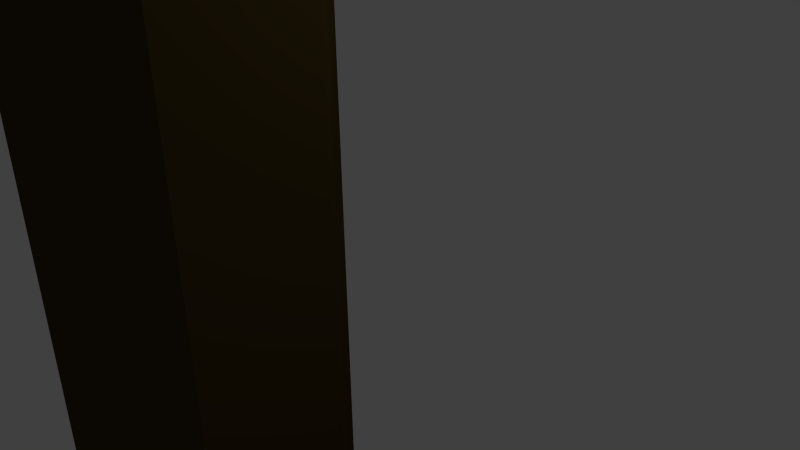 # Source: Axe.blend  (saved by Blender 2.71.0; exported with 4.5.12 LTS)
import bpy
from mathutils import Matrix  # noqa: F401  (used for matrix-valued properties, if any)

bpy.ops.wm.read_factory_settings(use_empty=True)
scene = bpy.context.scene
scene.name = 'Scene'

# ---- collections
col_collection_1 = bpy.data.collections.new('Collection 1'); scene.collection.children.link(col_collection_1)

# ---- materials (node trees are filled in below, after node groups)
mat_wood = bpy.data.materials.new('Wood')
mat_wood.alpha_threshold = 0.0
mat_wood.use_transparent_shadow = False
mat_wood.diffuse_color = (0.2266, 0.0975, 0.04599, 1.0)
mat_wood.roughness = 0.5
mat_wood.line_color = (0.0, 0.0, 0.0, 1.0)
mat_hold = bpy.data.materials.new('Hold')
mat_hold.alpha_threshold = 0.0
mat_hold.use_transparent_shadow = False
mat_hold.diffuse_color = (0.0331, 0.02392, 0.0137, 1.0)
mat_hold.roughness = 0.5
mat_hold.line_color = (0.0, 0.0, 0.0, 1.0)
mat_blade = bpy.data.materials.new('Blade')
mat_blade.alpha_threshold = 0.0
mat_blade.use_transparent_shadow = False
mat_blade.diffuse_color = (0.1356, 0.1424, 0.1149, 1.0)
mat_blade.roughness = 0.5
mat_blade.line_color = (0.0, 0.0, 0.0, 1.0)
mat_hilt = bpy.data.materials.new('Hilt')
mat_hilt.alpha_threshold = 0.0
mat_hilt.use_transparent_shadow = False
mat_hilt.diffuse_color = (0.06681, 0.04456, 0.01088, 1.0)
mat_hilt.roughness = 0.5
mat_hilt.line_color = (0.0, 0.0, 0.0, 1.0)

# ---- material node trees

# ---- world
world_world = bpy.data.worlds.new('World'); scene.world = world_world
world_world.color = (0.05088, 0.05088, 0.05088)
world_world.use_sun_shadow = False
world_world.sun_shadow_jitter_overblur = 0.0
world_world.cycles.sampling_method = 'MANUAL'
world_world.cycles.sample_map_resolution = 256

# ---- cameras
cam_camera = bpy.data.cameras.new('Camera')
cam_camera.clip_end = 100.0
cam_camera.lens = 35.0
cam_camera.sensor_width = 32.0
cam_camera.sensor_height = 18.0
cam_camera.ortho_scale = 7.314
cam_camera.dof.focus_distance = 0.0
cam_camera.dof.aperture_fstop = 128.0

# ---- lights
light_lamp = bpy.data.lights.new('Lamp', 'POINT')
light_lamp.transmission_factor = 0.0
light_lamp.cutoff_distance = 30.0
light_lamp.energy = 100.0
light_lamp.shadow_buffer_clip_start = 1.001
light_lamp.shadow_soft_size = 0.1
light_lamp.shadow_maximum_resolution = 0.006
light_lamp.use_absolute_resolution = True
light_lamp.cycles.use_multiple_importance_sampling = False

# ---- meshes
me_cylinder_002 = bpy.data.meshes.new('Cylinder.002')
me_cylinder_002.from_pydata([(0.0, 1.0, -1.0), (-0.0002459, 0.7998, 1.076), (0.6428, 0.766, -1.0), (0.5698, 0.6722, 1.073), (1.28, 0.1736, -1.0), (1.03, 0.1347, 1.076), (1.188, -0.7308, -1.024), (0.9682, -0.5992, 1.058), (0.2639, -1.112, -0.9725), (0.2121, -0.8997, 1.098), (-0.4469, -0.8809, -0.9489), (-0.3599, -0.714, 1.117), (-1.089, -0.4439, -1.038), (-0.8857, -0.3707, 1.046), (-1.208, 0.2298, -1.038), (-0.9724, 0.1799, 1.046), (-0.6428, 0.766, -1.0), (-0.5642, 0.6854, 1.074), (-0.0002933, 0.7612, 1.461), (-0.0002933, 0.7612, 1.52), (0.5233, 0.5075, 1.467), (0.4928, 0.5817, 1.52), (0.9752, 0.1175, 1.461), (0.982, 0.1272, 1.52), (0.9006, -0.5289, 1.46), (0.9113, -0.5666, 1.519), (0.2053, -0.8551, 1.464), (0.2021, -0.8588, 1.521), (-0.364, -0.6601, 1.466), (-0.3431, -0.6818, 1.522), (-0.8359, -0.3465, 1.461), (-0.8359, -0.3465, 1.519), (-0.9259, 0.1653, 1.459), (-0.927, 0.1703, 1.519), (-0.5148, 0.4263, 1.463), (-0.4934, 0.5817, 1.52), (-1.329, -1.541, 1.167), (-1.329, 1.248, 1.167), (1.46, 1.248, 1.167), (1.46, -1.541, 1.167), (-1.1, -1.004, 1.461), (-1.1, 0.4889, 1.459), (1.017, 0.7528, 1.462), (1.017, -1.047, 1.462), (-1.134, -1.247, 1.282), (-1.134, -0.1469, 1.461), (-1.134, 0.9537, 1.282), (-1.329, -0.1469, 1.167), (-0.03343, 0.9537, 1.461), (1.067, 0.9537, 1.282), (0.06561, 1.248, 1.167), (1.067, -0.1469, 1.461), (1.067, -1.247, 1.282), (1.46, -0.1469, 1.167), (-0.03343, -1.247, 1.461), (0.06561, -1.541, 1.167), (-1.908, -0.1476, 1.316), (-0.03343, 0.9537, 1.282), (6.728, -0.1373, 1.511), (-0.03343, -1.247, 1.282), (0.06561, -0.1469, 1.041), (-0.03343, -0.1469, 1.472), (-1.134, -1.138, 1.343), (-1.1, 0.3049, 1.459), (-1.134, 0.9537, 1.22), (-1.329, -0.8441, 1.167), (0.5671, 0.7528, 1.462), (1.067, 0.9537, 1.22), (-0.6316, 1.248, 1.167), (1.017, -0.5967, 1.462), (1.067, -1.247, 1.22), (1.46, 0.5503, 1.167), (-0.6172, -1.004, 1.461), (0.7628, -1.541, 1.167), (-1.134, -1.247, 1.22), (-1.1, -0.6301, 1.461), (-1.134, 0.817, 1.346), (-1.329, 0.5503, 1.167), (-0.6172, 0.4889, 1.459), (1.067, 0.9537, 1.343), (0.7628, 1.248, 1.167), (1.017, 0.303, 1.462), (1.067, -1.247, 1.343), (1.46, -0.8441, 1.167), (0.5671, -1.047, 1.462), (-0.6316, -1.541, 1.167), (-1.908, -0.1476, 1.225), (-1.908, -0.1476, 1.464), (-1.908, -0.9602, 1.316), (-1.908, 0.6651, 1.316), (-0.03343, 0.9537, 1.22), (-0.03343, 0.9537, 1.343), (-0.5837, 0.9537, 1.282), (0.5169, 0.9537, 1.282), (1.067, -0.1469, 1.22), (3.313, -0.6693, 1.277), (3.313, -0.1469, 1.487), (3.313, 0.3756, 1.277), (-0.03343, -1.247, 1.22), (-0.03343, -1.247, 1.343), (0.5169, -1.247, 1.282), (-0.5837, -1.247, 1.282), (0.9564, -0.1469, 1.041), (-0.8252, -0.1469, 1.041), (0.06561, -1.038, 1.041), (0.06561, 0.7439, 1.041), (-0.5837, -0.1469, 1.472), (0.5169, -0.1469, 1.472), (-0.03343, -0.6972, 1.472), (-0.03343, 0.4034, 1.472), (-1.908, 0.6651, 1.225), (0.5169, 0.9537, 1.22), (1.067, -0.6972, 1.22), (-0.5837, -1.247, 1.22), (0.9564, 0.7439, 1.041), (-0.6172, 0.3053, 1.469), (-1.908, -0.9602, 1.225), (-1.908, -0.9602, 1.407), (-1.908, 0.6825, 1.407), (-0.5837, 0.9537, 1.22), (-0.5837, 0.817, 1.346), (0.5169, 0.9537, 1.343), (1.067, 0.4034, 1.22), (3.263, -0.574, 1.488), (3.263, 0.2802, 1.488), (0.5169, -1.247, 1.22), (0.5169, -1.247, 1.343), (-0.5837, -1.138, 1.343), (0.9564, -1.038, 1.041), (-0.8252, -1.038, 1.041), (-0.8252, 0.7439, 1.041), (-0.6172, -0.6301, 1.471), (0.5671, -0.5967, 1.471), (0.5671, 0.303, 1.471), (-1.908, 0.2588, 1.316), (-1.908, -0.1476, 1.271), (-1.908, -0.1476, 1.362), (-1.908, -0.5539, 1.316), (-1.908, 0.6651, 1.271), (-1.908, 0.2588, 1.225), (-1.908, -0.9602, 1.271), (-1.908, -0.5539, 1.225), (-1.908, -0.9602, 1.362), (-1.908, -0.5539, 1.464), (-1.908, 0.6738, 1.361), (-1.908, 0.2675, 1.463), (-1.908, -0.5539, 1.362), (-1.908, 0.2588, 1.271), (-1.908, -0.5539, 1.271), (-1.908, 0.2631, 1.362), (2.49, 0.2802, 1.463), (2.49, -0.574, 1.463), (2.54, 0.3756, 1.283), (2.54, -0.1469, 1.463), (2.54, -0.6693, 1.283), (3.461, 0.2802, 1.488), (2.54, 0.3756, 1.222), (2.49, -0.3604, 1.463), (2.54, -0.6693, 1.222), (2.54, 0.3756, 1.345), (2.49, 0.06667, 1.463), (2.54, -0.6693, 1.345), (2.54, -0.1469, 1.222), (3.461, -0.574, 1.488), (3.512, 0.3756, 1.277), (3.512, -0.1469, 1.487), (2.54, -0.4081, 1.222), (2.54, 0.1143, 1.222), (3.512, -0.6693, 1.277), (5.416, 0.1342, 1.592), (3.313, 0.3756, 1.204), (3.263, -0.3604, 1.488), (3.313, -0.6693, 1.204), (3.313, 0.3756, 1.349), (3.263, 0.06667, 1.488), (3.313, -0.6693, 1.349), (3.313, -0.1469, 1.204), (4.59, -0.4908, 1.23), (4.59, -0.1469, 1.524), (4.59, 0.197, 1.23), (3.313, -0.4081, 1.204), (3.313, 0.1143, 1.204), (4.54, -0.428, 1.525), (4.54, 0.1342, 1.525), (3.512, 0.3756, 1.205), (3.461, -0.3604, 1.488), (3.512, -0.6693, 1.205), (3.512, 0.3756, 1.349), (3.461, 0.06667, 1.488), (3.512, -0.6693, 1.349), (3.512, -0.1469, 1.205), (5.416, -0.428, 1.592), (5.466, 0.197, 1.208), (5.466, -0.1469, 1.59), (3.512, -0.4081, 1.205), (3.512, 0.1143, 1.205), (5.466, -0.4908, 1.208), (6.728, -0.1341, 1.511), (4.59, 0.197, 1.128), (4.54, -0.2874, 1.525), (4.59, -0.4908, 1.128), (4.59, 0.197, 1.331), (4.54, -0.00632, 1.525), (4.59, -0.4908, 1.331), (4.59, -0.1469, 1.128), (6.386, -0.1625, 1.193), (6.386, -0.1469, 1.638), (6.386, -0.1313, 1.193), (4.59, -0.3188, 1.128), (4.59, 0.02506, 1.128), (6.336, -0.1596, 1.64), (6.336, -0.1341, 1.64), (5.466, 0.197, 1.077), (5.416, -0.2874, 1.592), (5.466, -0.4908, 1.077), (5.466, 0.197, 1.34), (5.416, -0.00632, 1.592), (5.466, -0.4908, 1.34), (5.466, -0.1469, 1.077), (6.728, -0.1596, 1.511), (6.779, -0.1469, 1.51), (5.466, -0.3188, 1.077), (5.466, 0.02506, 1.077), (6.386, -0.1313, 1.04), (6.336, -0.1533, 1.64), (6.386, -0.1625, 1.04), (6.386, -0.1313, 1.347), (6.336, -0.1405, 1.64), (6.386, -0.1625, 1.347), (6.386, -0.1469, 1.04), (6.753, -0.1327, 1.421), (6.728, -0.1564, 1.511), (6.336, -0.1564, 1.64), (6.386, -0.1547, 1.04), (6.386, -0.1391, 1.04), (6.361, -0.1327, 1.493), (6.336, -0.1373, 1.64), (6.779, -0.1313, 1.142), (6.728, -0.1533, 1.511), (6.779, -0.1625, 1.142), (6.779, -0.1313, 1.331), (6.728, -0.1405, 1.511), (6.779, -0.1625, 1.331), (6.779, -0.1469, 1.142), (6.779, -0.1469, 1.331), (6.779, -0.1547, 1.142), (6.779, -0.1391, 1.142), (6.779, -0.1391, 1.331), (6.779, -0.1547, 1.331), (6.361, -0.1611, 1.493), (6.386, -0.1313, 1.116), (6.361, -0.1501, 1.639), (6.386, -0.1625, 1.116), (6.386, -0.1313, 1.27), (6.361, -0.1437, 1.639), (6.386, -0.1625, 1.27), (6.532, -0.1341, 1.575), (6.532, -0.1596, 1.575), (6.532, -0.1533, 1.575), (6.582, -0.1313, 1.339), (6.582, -0.1313, 1.215), (6.386, -0.1508, 1.04), (6.386, -0.1586, 1.04), (6.582, -0.1469, 1.574), (6.386, -0.1352, 1.04), (6.386, -0.143, 1.04), (6.532, -0.1405, 1.575), (6.582, -0.1625, 1.215), (6.582, -0.1625, 1.339), (6.582, -0.1547, 1.091), (6.582, -0.1625, 1.091), (6.582, -0.1313, 1.091), (6.582, -0.1391, 1.091), (6.582, -0.1469, 1.091), (6.753, -0.1611, 1.421), (6.779, -0.1469, 1.421), (6.779, -0.1313, 1.189), (6.753, -0.1501, 1.511), (6.779, -0.1625, 1.189), (6.779, -0.1313, 1.283), (6.753, -0.1437, 1.511), (6.779, -0.1625, 1.283), (6.779, -0.1469, 1.189), (6.779, -0.1469, 1.283), (6.779, -0.1547, 1.189), (6.779, -0.1508, 1.142), (6.779, -0.1586, 1.142), (6.779, -0.1391, 1.189), (6.779, -0.1352, 1.142), (6.779, -0.143, 1.142), (6.779, -0.1391, 1.283), (6.753, -0.1398, 1.421), (6.779, -0.1352, 1.331), (6.779, -0.143, 1.331), (6.779, -0.1547, 1.283), (6.753, -0.154, 1.421), (6.779, -0.1508, 1.331), (6.779, -0.1586, 1.331), (6.532, -0.1564, 1.575), (6.557, -0.1611, 1.457), (6.582, -0.1313, 1.153), (6.557, -0.1501, 1.575), (6.582, -0.1625, 1.153), (6.582, -0.1313, 1.277), (6.557, -0.1437, 1.575), (6.582, -0.1625, 1.277), (6.582, -0.1508, 1.091), (6.582, -0.1586, 1.091), (6.582, -0.1352, 1.091), (6.582, -0.143, 1.091), (6.779, -0.143, 1.283), (6.779, -0.1586, 1.283), (6.779, -0.1508, 1.189), (6.779, -0.1586, 1.189), (6.779, -0.1352, 1.189), (6.779, -0.143, 1.189), (6.779, -0.1352, 1.283), (6.753, -0.1363, 1.421), (6.766, -0.1433, 1.421), (6.779, -0.1508, 1.283), (6.766, -0.1504, 1.421), (6.753, -0.1575, 1.421), (6.557, -0.1327, 1.457), (6.532, -0.1373, 1.575), (6.336, -0.1357, 1.64), (6.348, -0.1334, 1.566), (6.336, -0.158, 1.64), (6.728, -0.158, 1.511), (6.741, -0.1334, 1.466), (6.728, -0.1357, 1.511), (6.348, -0.1603, 1.566), (6.336, -0.1549, 1.64), (6.373, -0.132, 1.42), (6.336, -0.1389, 1.64), (6.386, -0.1313, 1.155), (6.373, -0.1485, 1.639), (6.386, -0.1625, 1.155), (6.386, -0.1313, 1.231), (6.373, -0.1453, 1.639), (6.386, -0.1625, 1.231), (6.63, -0.1341, 1.543), (6.434, -0.1596, 1.608), (6.63, -0.1533, 1.543), (6.68, -0.1313, 1.335), (6.484, -0.1313, 1.204), (6.386, -0.1488, 1.04), (6.386, -0.1566, 1.04), (6.68, -0.1469, 1.542), (6.386, -0.1332, 1.04), (6.386, -0.141, 1.04), (6.434, -0.1405, 1.608), (6.68, -0.1625, 1.225), (6.484, -0.1625, 1.343), (6.68, -0.1547, 1.116), (6.484, -0.1625, 1.065), (6.68, -0.1313, 1.116), (6.68, -0.1391, 1.116), (6.484, -0.1469, 1.065), (6.741, -0.1603, 1.466), (6.779, -0.1469, 1.466), (6.779, -0.1313, 1.213), (6.766, -0.1485, 1.511), (6.779, -0.1625, 1.213), (6.779, -0.1313, 1.26), (6.766, -0.1453, 1.511), (6.779, -0.1625, 1.26), (6.779, -0.1469, 1.213), (6.779, -0.1469, 1.26), (6.779, -0.1547, 1.213), (6.779, -0.1488, 1.142), (6.779, -0.1566, 1.142), (6.779, -0.1391, 1.213), (6.779, -0.1332, 1.142), (6.779, -0.141, 1.142), (6.779, -0.1391, 1.26), (6.741, -0.1402, 1.466), (6.779, -0.1332, 1.331), (6.779, -0.141, 1.331), (6.779, -0.1547, 1.26), (6.741, -0.1536, 1.466), (6.779, -0.1488, 1.331), (6.779, -0.1566, 1.331), (6.728, -0.1549, 1.511), (6.766, -0.132, 1.376), (6.728, -0.1389, 1.511), (6.373, -0.1618, 1.42), (6.386, -0.1313, 1.078), (6.348, -0.1517, 1.639), (6.386, -0.1625, 1.078), (6.386, -0.1313, 1.308), (6.348, -0.1421, 1.639), (6.386, -0.1625, 1.308), (6.434, -0.1341, 1.608), (6.63, -0.1596, 1.543), (6.434, -0.1533, 1.608), (6.484, -0.1313, 1.343), (6.68, -0.1313, 1.225), (6.386, -0.1527, 1.04), (6.386, -0.1605, 1.04), (6.484, -0.1469, 1.606), (6.386, -0.1371, 1.04), (6.386, -0.1449, 1.04), (6.63, -0.1405, 1.543), (6.484, -0.1625, 1.204), (6.68, -0.1625, 1.335), (6.484, -0.1547, 1.065), (6.68, -0.1625, 1.116), (6.484, -0.1313, 1.065), (6.484, -0.1391, 1.065), (6.68, -0.1469, 1.116), (6.766, -0.1618, 1.376), (6.779, -0.1469, 1.376), (6.779, -0.1313, 1.165), (6.741, -0.1517, 1.511), (6.779, -0.1625, 1.165), (6.779, -0.1313, 1.307), (6.741, -0.1421, 1.511), (6.779, -0.1625, 1.307), (6.779, -0.1469, 1.165), (6.779, -0.1469, 1.307), (6.779, -0.1547, 1.165), (6.779, -0.1527, 1.142), (6.779, -0.1605, 1.142), (6.779, -0.1391, 1.165), (6.779, -0.1371, 1.142), (6.779, -0.1449, 1.142), (6.779, -0.1391, 1.307), (6.766, -0.1394, 1.376), (6.779, -0.1371, 1.331), (6.779, -0.1449, 1.331), (6.779, -0.1547, 1.307), (6.766, -0.1543, 1.376), (6.779, -0.1527, 1.331), (6.779, -0.1605, 1.331), (6.63, -0.1564, 1.543), (6.434, -0.1564, 1.608), (6.532, -0.1549, 1.575), (6.532, -0.158, 1.575), (6.655, -0.1611, 1.439), (6.459, -0.1611, 1.475), (6.545, -0.1603, 1.516), (6.57, -0.1618, 1.398), (6.68, -0.1313, 1.171), (6.484, -0.1313, 1.135), (6.582, -0.1313, 1.122), (6.582, -0.1313, 1.184), (6.655, -0.1501, 1.543), (6.459, -0.1501, 1.607), (6.57, -0.1485, 1.575), (6.545, -0.1517, 1.575), (6.68, -0.1625, 1.171), (6.484, -0.1625, 1.135), (6.582, -0.1625, 1.184), (6.582, -0.1625, 1.122), (6.68, -0.1313, 1.28), (6.484, -0.1313, 1.273), (6.582, -0.1313, 1.246), (6.582, -0.1313, 1.308), (6.655, -0.1437, 1.543), (6.459, -0.1437, 1.607), (6.545, -0.1421, 1.575), (6.57, -0.1453, 1.575), (6.68, -0.1625, 1.28), (6.484, -0.1625, 1.273), (6.582, -0.1625, 1.308), (6.582, -0.1625, 1.246), (6.68, -0.1508, 1.116), (6.484, -0.1508, 1.065), (6.582, -0.1527, 1.091), (6.582, -0.1488, 1.091), (6.68, -0.1586, 1.116), (6.484, -0.1586, 1.065), (6.582, -0.1605, 1.091), (6.582, -0.1566, 1.091), (6.68, -0.1352, 1.116), (6.484, -0.1352, 1.065), (6.582, -0.1371, 1.091), (6.582, -0.1332, 1.091), (6.68, -0.143, 1.116), (6.484, -0.143, 1.065), (6.582, -0.1449, 1.091), (6.582, -0.141, 1.091), (6.779, -0.143, 1.26), (6.779, -0.143, 1.307), (6.779, -0.141, 1.283), (6.779, -0.1449, 1.283), (6.779, -0.1586, 1.26), (6.779, -0.1586, 1.307), (6.779, -0.1566, 1.283), (6.779, -0.1605, 1.283), (6.779, -0.1508, 1.165), (6.779, -0.1508, 1.213), (6.779, -0.1488, 1.189), (6.779, -0.1527, 1.189), (6.779, -0.1586, 1.165), (6.779, -0.1586, 1.213), (6.779, -0.1566, 1.189), (6.779, -0.1605, 1.189), (6.779, -0.1352, 1.165), (6.779, -0.1352, 1.213), (6.779, -0.1332, 1.189), (6.779, -0.1371, 1.189), (6.779, -0.143, 1.165), (6.779, -0.143, 1.213), (6.779, -0.141, 1.189), (6.779, -0.1449, 1.189), (6.779, -0.1352, 1.26), (6.779, -0.1352, 1.307), (6.779, -0.1332, 1.283), (6.779, -0.1371, 1.283), (6.766, -0.1357, 1.376), (6.741, -0.1368, 1.466), (6.753, -0.1345, 1.421), (6.753, -0.138, 1.421), (6.772, -0.1432, 1.376), (6.76, -0.1435, 1.466), (6.76, -0.1416, 1.421), (6.772, -0.1451, 1.421), (6.779, -0.1508, 1.26), (6.779, -0.1508, 1.307), (6.779, -0.1488, 1.283), (6.779, -0.1527, 1.283), (6.772, -0.1506, 1.376), (6.76, -0.1502, 1.466), (6.772, -0.1487, 1.421), (6.76, -0.1522, 1.421), (6.766, -0.158, 1.376), (6.741, -0.157, 1.466), (6.753, -0.1557, 1.421), (6.753, -0.1593, 1.421), (6.655, -0.1327, 1.439), (6.459, -0.1327, 1.475), (6.57, -0.132, 1.398), (6.545, -0.1334, 1.516), (6.63, -0.1373, 1.543), (6.434, -0.1373, 1.608), (6.532, -0.1357, 1.575), (6.532, -0.1389, 1.575), (6.63, -0.158, 1.543), (6.668, -0.1618, 1.387), (6.68, -0.1313, 1.198), (6.643, -0.1517, 1.543), (6.68, -0.1625, 1.143), (6.68, -0.1313, 1.307), (6.668, -0.1453, 1.543), (6.68, -0.1625, 1.253), (6.68, -0.1488, 1.116), (6.68, -0.1566, 1.116), (6.68, -0.1332, 1.116), (6.68, -0.141, 1.116), (6.779, -0.1449, 1.26), (6.779, -0.1605, 1.26), (6.779, -0.1527, 1.165), (6.779, -0.1605, 1.165), (6.779, -0.1371, 1.165), (6.779, -0.1449, 1.165), (6.779, -0.1371, 1.26), (6.766, -0.1376, 1.376), (6.775, -0.145, 1.376), (6.779, -0.1527, 1.26), (6.769, -0.1525, 1.376), (6.766, -0.1599, 1.376), (6.643, -0.1334, 1.491), (6.63, -0.1389, 1.543), (6.63, -0.1549, 1.543), (6.434, -0.1549, 1.608), (6.434, -0.158, 1.608), (6.643, -0.1603, 1.491), (6.446, -0.1603, 1.541), (6.472, -0.1618, 1.409), (6.68, -0.1313, 1.143), (6.484, -0.1313, 1.1), (6.484, -0.1313, 1.169), (6.668, -0.1485, 1.543), (6.472, -0.1485, 1.607), (6.446, -0.1517, 1.607), (6.68, -0.1625, 1.198), (6.484, -0.1625, 1.169), (6.484, -0.1625, 1.1), (6.68, -0.1313, 1.253), (6.484, -0.1313, 1.239), (6.484, -0.1313, 1.308), (6.643, -0.1421, 1.543), (6.446, -0.1421, 1.607), (6.472, -0.1453, 1.607), (6.68, -0.1625, 1.307), (6.484, -0.1625, 1.308), (6.484, -0.1625, 1.239), (6.68, -0.1527, 1.116), (6.484, -0.1527, 1.065), (6.484, -0.1488, 1.065), (6.68, -0.1605, 1.116), (6.484, -0.1605, 1.065), (6.484, -0.1566, 1.065), (6.68, -0.1371, 1.116), (6.484, -0.1371, 1.065), (6.484, -0.1332, 1.065), (6.68, -0.1449, 1.116), (6.484, -0.1449, 1.065), (6.484, -0.141, 1.065), (6.779, -0.141, 1.26), (6.779, -0.141, 1.307), (6.779, -0.1449, 1.307), (6.779, -0.1566, 1.26), (6.779, -0.1566, 1.307), (6.779, -0.1605, 1.307), (6.779, -0.1488, 1.165), (6.779, -0.1488, 1.213), (6.779, -0.1527, 1.213), (6.779, -0.1566, 1.165), (6.779, -0.1566, 1.213), (6.779, -0.1605, 1.213), (6.779, -0.1332, 1.165), (6.779, -0.1332, 1.213), (6.779, -0.1371, 1.213), (6.779, -0.141, 1.165), (6.779, -0.141, 1.213), (6.779, -0.1449, 1.213), (6.779, -0.1332, 1.26), (6.779, -0.1332, 1.307), (6.779, -0.1371, 1.307), (6.766, -0.1339, 1.376), (6.741, -0.1351, 1.466), (6.741, -0.1385, 1.466), (6.769, -0.1413, 1.376), (6.75, -0.1418, 1.466), (6.769, -0.1452, 1.466), (6.779, -0.1488, 1.26), (6.779, -0.1488, 1.307), (6.779, -0.1527, 1.307), (6.775, -0.1487, 1.376), (6.769, -0.1486, 1.466), (6.75, -0.1519, 1.466), (6.766, -0.1562, 1.376), (6.741, -0.1553, 1.466), (6.741, -0.1587, 1.466), (6.668, -0.132, 1.387), (6.472, -0.132, 1.409), (6.446, -0.1334, 1.541), (6.63, -0.1357, 1.543), (6.434, -0.1357, 1.608), (6.434, -0.1389, 1.608)], [], [(0, 1, 3, 2), (2, 3, 5, 4), (4, 5, 7, 6), (6, 7, 9, 8), (8, 9, 11, 10), (10, 11, 13, 12), (12, 13, 15, 14), (3, 1, 17, 15, 13, 11, 9, 7, 5), (16, 17, 1, 0), (14, 15, 17, 16), (0, 2, 4, 6, 8, 10, 12, 14, 16), (18, 19, 21, 20), (20, 21, 23, 22), (22, 23, 25, 24), (24, 25, 27, 26), (26, 27, 29, 28), (28, 29, 31, 30), (30, 31, 33, 32), (21, 19, 35, 33, 31, 29, 27, 25, 23), (34, 35, 19, 18), (32, 33, 35, 34), (18, 20, 22, 24, 26, 28, 30, 32, 34), (110, 64, 37, 77), (111, 67, 38, 80), (112, 70, 39, 83), (113, 74, 36, 85), (114, 80, 38, 71), (115, 78, 41, 63), (116, 141, 86, 47, 65), (146, 136, 56, 137), (118, 76, 46, 89, 144), (119, 90, 50, 68), (120, 91, 57, 92), (121, 79, 49, 93), (122, 94, 53, 71), (42, 81, 160, 150), (43, 82, 161, 151), (125, 98, 55, 73), (126, 99, 59, 100), (127, 62, 44, 101), (128, 102, 53, 83), (129, 103, 60, 104), (130, 68, 50, 105), (131, 106, 45, 75), (132, 107, 61, 108), (133, 66, 48, 109), (86, 139, 110, 77, 47), (147, 138, 110, 139), (89, 46, 64, 110, 138), (90, 111, 80, 50), (57, 93, 111, 90), (93, 49, 67, 111), (94, 112, 83, 53), (67, 49, 152, 156), (51, 69, 157, 153), (98, 113, 85, 55), (59, 101, 113, 98), (101, 44, 74, 113), (102, 114, 71, 53), (60, 105, 114, 102), (105, 50, 80, 114), (106, 115, 63, 45), (61, 109, 115, 106), (109, 48, 78, 115), (74, 116, 65, 36), (44, 88, 140, 116, 74), (148, 135, 86, 141), (62, 117, 142, 88, 44), (40, 75, 117, 62), (75, 45, 87, 143, 117), (149, 144, 89, 134), (45, 63, 118, 145, 87), (63, 41, 76, 118), (64, 119, 68, 37), (46, 92, 119, 64), (92, 57, 90, 119), (76, 120, 92, 46), (41, 78, 120, 76), (78, 48, 91, 120), (91, 121, 93, 57), (48, 66, 121, 91), (66, 42, 79, 121), (67, 122, 71, 38), (52, 70, 158, 154), (49, 79, 159, 152), (81, 51, 153, 160), (82, 52, 154, 161), (112, 94, 162, 166), (70, 112, 166, 158), (122, 67, 156, 167), (94, 122, 167, 162), (70, 125, 73, 39), (52, 100, 125, 70), (100, 59, 98, 125), (82, 126, 100, 52), (43, 84, 126, 82), (84, 54, 99, 126), (99, 127, 101, 59), (54, 72, 127, 99), (72, 40, 62, 127), (73, 128, 83, 39), (55, 104, 128, 73), (104, 60, 102, 128), (85, 129, 104, 55), (36, 65, 129, 85), (65, 47, 103, 129), (103, 130, 105, 60), (47, 77, 130, 103), (77, 37, 68, 130), (72, 131, 75, 40), (54, 108, 131, 72), (108, 61, 106, 131), (84, 132, 108, 54), (43, 69, 132, 84), (69, 51, 107, 132), (107, 133, 109, 61), (51, 81, 133, 107), (81, 42, 66, 133), (142, 146, 137, 88), (117, 143, 146, 142), (143, 87, 136, 146), (135, 147, 139, 86), (56, 134, 147, 135), (134, 89, 138, 147), (140, 148, 141, 116), (88, 137, 148, 140), (137, 56, 135, 148), (136, 149, 134, 56), (87, 145, 149, 136), (145, 118, 144, 149), (150, 160, 174, 124), (151, 161, 175, 123), (156, 152, 97, 170), (153, 157, 171, 96), (154, 158, 172, 95), (152, 159, 173, 97), (160, 153, 96, 174), (161, 154, 95, 175), (166, 162, 176, 180), (158, 166, 180, 172), (167, 156, 170, 181), (162, 167, 181, 176), (79, 42, 150, 159), (69, 43, 151, 157), (171, 123, 163, 185), (123, 175, 189, 163), (170, 97, 164, 184), (96, 171, 185, 165), (95, 172, 186, 168), (97, 173, 187, 164), (174, 96, 165, 188), (175, 95, 168, 189), (180, 176, 190, 194), (172, 180, 194, 186), (181, 170, 184, 195), (176, 181, 195, 190), (159, 150, 124, 173), (157, 151, 123, 171), (155, 188, 202, 183), (163, 189, 203, 182), (184, 164, 179, 198), (165, 185, 199, 178), (168, 186, 200, 177), (164, 187, 201, 179), (188, 165, 178, 202), (189, 168, 177, 203), (194, 190, 204, 208), (186, 194, 208, 200), (195, 184, 198, 209), (190, 195, 209, 204), (173, 124, 155, 187), (124, 174, 188, 155), (199, 182, 191, 213), (182, 203, 217, 191), (198, 179, 192, 212), (178, 199, 213, 193), (177, 200, 214, 196), (179, 201, 215, 192), (202, 178, 193, 216), (203, 177, 196, 217), (208, 204, 218, 221), (200, 208, 221, 214), (209, 198, 212, 222), (204, 209, 222, 218), (187, 155, 183, 201), (185, 163, 182, 199), (169, 216, 227, 333, 236, 324, 211), (191, 217, 228, 385, 249, 330, 210), (212, 192, 207, 334, 250, 386, 223), (193, 213, 224, 387, 251, 335, 206), (196, 214, 225, 388, 252, 336, 205), (192, 215, 226, 389, 253, 337, 207), (216, 193, 206, 338, 254, 390, 227), (217, 196, 205, 339, 255, 391, 228), (221, 218, 229, 345, 261, 397, 233), (214, 221, 233, 346, 262, 398, 225), (222, 212, 223, 348, 264, 400, 234), (218, 222, 234, 349, 265, 401, 229), (201, 183, 169, 215), (183, 202, 216, 169), (538, 393, 219, 327), (539, 404, 242, 410), (541, 342, 238, 413), (542, 406, 239, 414), (543, 343, 240, 415), (544, 347, 220, 364), (546, 409, 243, 369), (547, 353, 245, 370), (548, 355, 237, 372), (549, 356, 246, 373), (215, 169, 211, 325, 235, 332, 226), (213, 191, 210, 326, 232, 331, 224), (552, 420, 245, 421), (553, 414, 239, 422), (554, 423, 246, 424), (555, 418, 243, 425), (557, 427, 247, 428), (558, 411, 244, 429), (560, 431, 248, 432), (561, 410, 242, 433), (562, 340, 197, 328), (563, 402, 241, 384), (564, 434, 231, 382), (565, 435, 298, 436), (566, 341, 257, 437), (567, 438, 274, 358), (568, 439, 299, 440), (569, 352, 268, 441), (570, 442, 276, 412), (571, 443, 300, 444), (572, 344, 260, 445), (573, 446, 277, 361), (574, 447, 301, 448), (575, 394, 258, 449), (576, 450, 278, 362), (577, 451, 302, 452), (578, 354, 270, 453), (579, 454, 279, 363), (580, 455, 303, 456), (581, 395, 259, 457), (582, 458, 280, 416), (583, 459, 304, 460), (584, 399, 263, 461), (585, 462, 281, 417), (586, 463, 305, 464), (587, 403, 267, 465), (588, 466, 285, 421), (589, 467, 306, 468), (590, 357, 273, 469), (591, 470, 286, 422), (592, 471, 307, 472), (593, 405, 269, 473), (594, 474, 288, 424), (595, 475, 308, 476), (596, 407, 271, 477), (597, 478, 289, 425), (598, 479, 309, 480), (599, 408, 272, 481), (601, 483, 310, 484), (602, 419, 283, 485), (604, 487, 311, 488), (605, 417, 281, 489), (606, 490, 285, 369), (607, 491, 312, 492), (608, 368, 284, 493), (609, 494, 286, 370), (610, 495, 313, 496), (611, 362, 278, 497), (612, 498, 288, 372), (613, 499, 314, 500), (614, 371, 287, 501), (615, 502, 289, 373), (616, 503, 315, 504), (617, 366, 282, 505), (619, 507, 316, 508), (620, 426, 290, 509), (621, 510, 292, 376), (622, 511, 317, 512), (623, 375, 291, 513), (624, 514, 293, 377), (625, 515, 318, 516), (626, 359, 275, 517), (628, 519, 319, 520), (629, 430, 294, 521), (630, 522, 296, 380), (631, 523, 320, 524), (632, 379, 295, 525), (633, 526, 297, 381), (634, 527, 321, 528), (635, 358, 274, 529), (636, 530, 230, 383), (637, 531, 322, 532), (638, 392, 256, 533), (639, 534, 58, 329), (640, 535, 323, 536), (641, 350, 266, 537), (434, 538, 327, 231), (298, 437, 538, 434), (437, 257, 393, 538), (438, 539, 410, 274), (299, 441, 539, 438), (441, 268, 404, 539), (442, 540, 360, 276), (300, 445, 540, 442), (445, 260, 396, 540), (446, 541, 413, 277), (301, 449, 541, 446), (449, 258, 342, 541), (450, 542, 414, 278), (302, 453, 542, 450), (453, 270, 406, 542), (454, 543, 415, 279), (303, 457, 543, 454), (457, 259, 343, 543), (458, 544, 364, 280), (304, 461, 544, 458), (461, 263, 347, 544), (462, 545, 365, 281), (305, 465, 545, 462), (466, 546, 369, 285), (306, 469, 546, 466), (469, 273, 409, 546), (470, 547, 370, 286), (307, 473, 547, 470), (473, 269, 353, 547), (474, 548, 372, 288), (308, 477, 548, 474), (477, 271, 355, 548), (478, 549, 373, 289), (309, 481, 549, 478), (481, 272, 356, 549), (310, 485, 550, 482), (485, 283, 367, 550), (311, 489, 551, 486), (489, 281, 365, 551), (490, 552, 421, 285), (312, 493, 552, 490), (493, 284, 420, 552), (494, 553, 422, 286), (313, 497, 553, 494), (497, 278, 414, 553), (498, 554, 424, 288), (314, 501, 554, 498), (501, 287, 423, 554), (502, 555, 425, 289), (315, 505, 555, 502), (505, 282, 418, 555), (316, 509, 556, 506), (509, 290, 374, 556), (510, 557, 428, 292), (317, 513, 557, 510), (513, 291, 427, 557), (514, 558, 429, 293), (318, 517, 558, 514), (517, 275, 411, 558), (319, 521, 559, 518), (521, 294, 378, 559), (522, 560, 432, 296), (320, 525, 560, 522), (525, 295, 431, 560), (526, 561, 433, 297), (321, 529, 561, 526), (529, 274, 410, 561), (530, 562, 328, 230), (322, 533, 562, 530), (533, 256, 340, 562), (534, 563, 384, 58), (323, 537, 563, 534), (537, 266, 402, 563), (342, 564, 382, 238), (258, 436, 564, 342), (436, 298, 434, 564), (394, 565, 436, 258), (224, 331, 565, 394), (331, 232, 435, 565), (435, 566, 437, 298), (232, 326, 566, 435), (326, 210, 341, 566), (393, 567, 358, 219), (257, 440, 567, 393), (440, 299, 438, 567), (341, 568, 440, 257), (210, 330, 568, 341), (330, 249, 439, 568), (439, 569, 441, 299), (249, 385, 569, 439), (385, 228, 352, 569), (355, 570, 412, 237), (271, 444, 570, 355), (444, 300, 442, 570), (407, 571, 444, 271), (223, 386, 571, 407), (386, 250, 443, 571), (443, 572, 445, 300), (250, 334, 572, 443), (334, 207, 344, 572), (347, 573, 361, 220), (263, 448, 573, 347), (448, 301, 446, 573), (399, 574, 448, 263), (206, 335, 574, 399), (335, 251, 447, 574), (447, 575, 449, 301), (251, 387, 575, 447), (387, 224, 394, 575), (267, 452, 576, 351), (452, 302, 450, 576), (403, 577, 452, 267), (205, 336, 577, 403), (336, 252, 451, 577), (451, 578, 453, 302), (252, 388, 578, 451), (388, 225, 354, 578), (456, 303, 454, 579), (344, 580, 456, 260), (207, 337, 580, 344), (337, 253, 455, 580), (455, 581, 457, 303), (253, 389, 581, 455), (389, 226, 395, 581), (402, 582, 416, 241), (266, 460, 582, 402), (460, 304, 458, 582), (350, 583, 460, 266), (227, 390, 583, 350), (390, 254, 459, 583), (459, 584, 461, 304), (254, 338, 584, 459), (338, 206, 399, 584), (404, 585, 417, 242), (268, 464, 585, 404), (464, 305, 462, 585), (352, 586, 464, 268), (228, 391, 586, 352), (391, 255, 463, 586), (463, 587, 465, 305), (255, 339, 587, 463), (339, 205, 403, 587), (353, 588, 421, 245), (269, 468, 588, 353), (468, 306, 466, 588), (405, 589, 468, 269), (233, 397, 589, 405), (397, 261, 467, 589), (467, 590, 469, 306), (261, 345, 590, 467), (345, 229, 357, 590), (406, 591, 422, 239), (270, 472, 591, 406), (472, 307, 470, 591), (354, 592, 472, 270), (225, 398, 592, 354), (398, 262, 471, 592), (471, 593, 473, 307), (262, 346, 593, 471), (346, 233, 405, 593), (356, 594, 424, 246), (272, 476, 594, 356), (476, 308, 474, 594), (408, 595, 476, 272), (234, 400, 595, 408), (400, 264, 475, 595), (475, 596, 477, 308), (264, 348, 596, 475), (348, 223, 407, 596), (409, 597, 425, 243), (273, 480, 597, 409), (480, 309, 478, 597), (357, 598, 480, 273), (229, 401, 598, 357), (401, 265, 479, 598), (479, 599, 481, 309), (265, 349, 599, 479), (349, 234, 408, 599), (290, 484, 600, 374), (484, 310, 482, 600), (426, 601, 484, 290), (247, 377, 601, 426), (377, 293, 483, 601), (483, 602, 485, 310), (293, 429, 602, 483), (429, 244, 419, 602), (294, 488, 603, 378), (488, 311, 486, 603), (430, 604, 488, 294), (248, 381, 604, 430), (381, 297, 487, 604), (487, 605, 489, 311), (297, 433, 605, 487), (433, 242, 417, 605), (418, 606, 369, 243), (282, 492, 606, 418), (492, 312, 490, 606), (366, 607, 492, 282), (491, 608, 493, 312), (420, 609, 370, 245), (284, 496, 609, 420), (496, 313, 494, 609), (368, 610, 496, 284), (495, 611, 497, 313), (412, 612, 372, 237), (276, 500, 612, 412), (500, 314, 498, 612), (360, 613, 500, 276), (499, 614, 501, 314), (423, 615, 373, 246), (287, 504, 615, 423), (504, 315, 502, 615), (371, 616, 504, 287), (503, 617, 505, 315), (279, 508, 618, 363), (508, 316, 506, 618), (415, 619, 508, 279), (240, 376, 619, 415), (376, 292, 507, 619), (507, 620, 509, 316), (292, 428, 620, 507), (428, 247, 426, 620), (383, 621, 376, 240), (230, 512, 621, 383), (512, 317, 510, 621), (328, 622, 512, 230), (197, 329, 622, 328), (329, 58, 511, 622), (511, 623, 513, 317), (58, 384, 623, 511), (384, 241, 375, 623), (427, 624, 377, 247), (291, 516, 624, 427), (516, 318, 514, 624), (375, 625, 516, 291), (241, 416, 625, 375), (416, 280, 515, 625), (515, 626, 517, 318), (280, 364, 626, 515), (364, 220, 359, 626), (283, 520, 627, 367), (520, 319, 518, 627), (419, 628, 520, 283), (244, 380, 628, 419), (380, 296, 519, 628), (519, 629, 521, 319), (296, 432, 629, 519), (432, 248, 430, 629), (411, 630, 380, 244), (275, 524, 630, 411), (524, 320, 522, 630), (359, 631, 524, 275), (220, 361, 631, 359), (361, 277, 523, 631), (523, 632, 525, 320), (277, 413, 632, 523), (413, 238, 379, 632), (431, 633, 381, 248), (295, 528, 633, 431), (528, 321, 526, 633), (379, 634, 528, 295), (238, 382, 634, 379), (382, 231, 527, 634), (527, 635, 529, 321), (231, 327, 635, 527), (327, 219, 358, 635), (343, 636, 383, 240), (259, 532, 636, 343), (532, 322, 530, 636), (395, 637, 532, 259), (226, 332, 637, 395), (332, 235, 531, 637), (531, 638, 533, 322), (235, 325, 638, 531), (325, 211, 392, 638), (340, 639, 329, 197), (256, 536, 639, 340), (536, 323, 534, 639), (392, 640, 536, 256), (211, 324, 640, 392), (324, 236, 535, 640), (535, 641, 537, 323), (236, 333, 641, 535), (333, 227, 350, 641)])
me_cylinder_002.polygons.foreach_set('material_index', [0, 0, 0, 0, 0, 0, 0, 1, 0, 0, 0, 0, 0, 0, 0, 0, 0, 0, 0, 0, 0, 2, 1, 1, 1, 1, 1, 2, 1, 2, 2, 1, 2, 2, 1, 2, 2, 1, 2, 2, 1, 0, 1, 2, 0, 2, 1, 2, 2, 1, 2, 2, 1, 2, 2, 1, 2, 2, 1, 0, 1, 2, 2, 2, 1, 2, 2, 2, 2, 2, 2, 2, 2, 1, 2, 2, 2, 2, 2, 2, 2, 2, 1, 2, 2, 2, 2, 2, 2, 2, 2, 1, 2, 2, 2, 2, 2, 2, 2, 2, 1, 1, 0, 1, 1, 1, 0, 1, 1, 2, 2, 2, 2, 2, 2, 0, 2, 2, 2, 2, 2, 2, 2, 2, 2, 2, 2, 2, 2, 2, 2, 2, 2, 2, 2, 2, 2, 2, 2, 2, 2, 2, 2, 2, 2, 2, 2, 2, 2, 2, 2, 2, 2, 2, 2, 2, 2, 2, 2, 2, 2, 2, 2, 2, 2, 2, 2, 2, 2, 2, 2, 2, 2, 2, 2, 2, 2, 2, 2, 2, 2, 2, 2, 2, 2, 2, 2, 2, 2, 2, 2, 2, 2, 2, 2, 2, 2, 2, 2, 2, 2, 2, 2, 2, 2, 2, 2, 2, 2, 2, 2, 2, 2, 2, 2, 2, 2, 2, 2, 2, 2, 2, 2, 2, 2, 2, 2, 2, 2, 2, 2, 2, 2, 2, 2, 2, 2, 2, 2, 2, 2, 2, 2, 2, 2, 2, 2, 2, 2, 2, 2, 2, 2, 2, 2, 2, 2, 2, 2, 2, 2, 2, 2, 2, 2, 2, 2, 2, 2, 2, 2, 2, 2, 2, 2, 2, 2, 2, 2, 2, 2, 2, 2, 2, 2, 2, 2, 2, 2, 2, 2, 2, 2, 2, 2, 2, 2, 2, 2, 2, 2, 2, 2, 2, 2, 2, 2, 2, 2, 2, 2, 2, 2, 2, 2, 2, 2, 2, 2, 2, 2, 2, 2, 2, 2, 2, 2, 2, 2, 2, 2, 2, 2, 2, 2, 2, 2, 2, 2, 2, 2, 2, 2, 2, 2, 2, 2, 2, 2, 2, 2, 2, 2, 2, 2, 2, 2, 2, 2, 2, 2, 2, 2, 2, 2, 2, 2, 2, 2, 2, 2, 2, 2, 2, 2, 2, 2, 2, 2, 2, 2, 2, 2, 2, 2, 2, 2, 2, 2, 2, 2, 2, 2, 2, 2, 2, 2, 2, 2, 2, 2, 2, 2, 2, 2, 2, 2, 2, 2, 2, 2, 2, 2, 2, 2, 2, 2, 2, 2, 2, 2, 2, 2, 2, 2, 2, 2, 2, 2, 2, 2, 2, 2, 2, 2, 2, 2, 2, 2, 2, 2, 2, 2, 2, 2, 2, 2, 2, 2, 2, 2, 2, 2, 2, 2, 2, 2, 2, 2, 2, 2, 2, 2, 2, 2, 2, 2, 2, 2, 2, 2, 2, 2, 2, 2, 2, 2, 2, 2, 2, 2, 2, 2, 2, 2, 2, 2, 2, 2, 2, 2, 2, 2, 2, 2, 2, 2, 2, 2, 2, 2, 2, 2, 2, 2, 2, 2, 2, 2, 2, 2, 2, 2, 2, 2, 2, 2, 2, 2, 2, 2, 2, 2, 2, 2, 2, 2, 2, 2, 2, 2, 2, 2, 2, 2, 2, 2, 2, 2, 2, 2, 2, 2, 2, 2, 2, 2, 2, 2, 2, 2, 2, 2, 2, 2, 2, 2, 2, 2, 2, 2, 2, 2, 2, 2, 2, 2, 2, 2, 2, 2, 2, 2, 2, 2, 2, 2, 2, 2, 2])
me_cylinder_002.materials.append(mat_wood)
me_cylinder_002.materials.append(mat_hold)
me_cylinder_002.materials.append(mat_blade)
me_cylinder_002.use_remesh_preserve_volume = False
me_cylinder_002.use_remesh_preserve_attributes = False
me_cylinder_002.use_mirror_vertex_groups = False
me_cylinder_002.update()
me_cylinder_001 = bpy.data.meshes.new('Cylinder.001')
me_cylinder_001.from_pydata([(0.0, 1.0, -1.0), (0.0, 1.0, 1.0), (0.6428, 0.766, -1.0), (0.6428, 0.766, 1.0), (1.28, 0.1736, -1.0), (1.28, 0.1736, 1.0), (1.188, -0.7308, -1.024), (1.188, -0.7308, 0.9764), (0.2639, -1.112, -0.9725), (0.2639, -1.112, 1.028), (-0.4469, -0.8809, -0.9489), (-0.4469, -0.8809, 1.051), (-1.089, -0.4439, -1.038), (-1.089, -0.4439, 0.9623), (-1.208, 0.2298, -1.038), (-1.208, 0.2298, 0.9623), (-0.6428, 0.766, -1.0), (-0.6428, 0.766, 1.0)], [], [(0, 1, 3, 2), (2, 3, 5, 4), (4, 5, 7, 6), (6, 7, 9, 8), (8, 9, 11, 10), (10, 11, 13, 12), (12, 13, 15, 14), (3, 1, 17, 15, 13, 11, 9, 7, 5), (16, 17, 1, 0), (14, 15, 17, 16), (0, 2, 4, 6, 8, 10, 12, 14, 16)])
me_cylinder_001.materials.append(mat_hilt)
me_cylinder_001.use_remesh_preserve_volume = False
me_cylinder_001.use_remesh_preserve_attributes = False
me_cylinder_001.use_mirror_vertex_groups = False
me_cylinder_001.update()

# ---- objects
ob_cylinder_001 = bpy.data.objects.new('Cylinder.001', me_cylinder_002)
ob_cylinder = bpy.data.objects.new('Cylinder', me_cylinder_001)
ob_lamp = bpy.data.objects.new('Lamp', light_lamp)
ob_camera = bpy.data.objects.new('Camera', cam_camera)

# ---- transforms, parenting, visibility, modifiers, constraints
ob_cylinder_001.location = (-2.161, -1.358, 5.691)
ob_cylinder_001.scale = (2.05, 2.05, 18.24)
ob_cylinder_001.lineart.crease_threshold = 0.0
ob_cylinder.location = (-2.161, -1.358, 2.79)
ob_cylinder.scale = (2.05, 2.05, 18.24)
ob_cylinder.lineart.crease_threshold = 0.0
ob_lamp.location = (4.076, 1.005, 5.904)
ob_lamp.rotation_euler = (0.6503, 0.05522, 1.866)
ob_lamp.lock_rotations_4d = False
ob_lamp.empty_display_type = 'ARROWS'
ob_lamp.color = (0.0, 0.0, 0.0, 0.0)
ob_lamp.lineart.crease_threshold = 0.0
ob_camera.location = (7.481, -6.508, 5.344)
ob_camera.rotation_euler = (1.109, 0.01082, 0.8149)
ob_camera.lock_rotations_4d = False
ob_camera.empty_display_type = 'ARROWS'
ob_camera.color = (0.0, 0.0, 0.0, 0.0)
ob_camera.display_type = 'WIRE'
ob_camera.lineart.crease_threshold = 0.0

# ---- collection membership
col_collection_1.objects.link(ob_cylinder_001)
col_collection_1.objects.link(ob_cylinder)
col_collection_1.objects.link(ob_lamp)
col_collection_1.objects.link(ob_camera)

# ---- scene / render settings (as saved in the file)
scene.camera = ob_camera
scene.frame_start = 1; scene.frame_end = 250; scene.frame_set(1)
scene.render.engine = 'BLENDER_EEVEE_NEXT'
scene.render.resolution_percentage = 50
scene.render.dither_intensity = 0.0
scene.cycles.use_denoising = False
scene.cycles.samples = 10
scene.cycles.sampling_pattern = 'TABULATED_SOBOL'
scene.cycles.light_sampling_threshold = 0.0
scene.cycles.use_adaptive_sampling = False
scene.cycles.use_light_tree = False
scene.cycles.blur_glossy = 0.0
scene.cycles.volume_bounces = 1
scene.cycles.pixel_filter_type = 'GAUSSIAN'
scene.cycles.sample_clamp_indirect = 0.0
scene.view_settings.view_transform = 'Standard'
bpy.context.view_layer.update()
